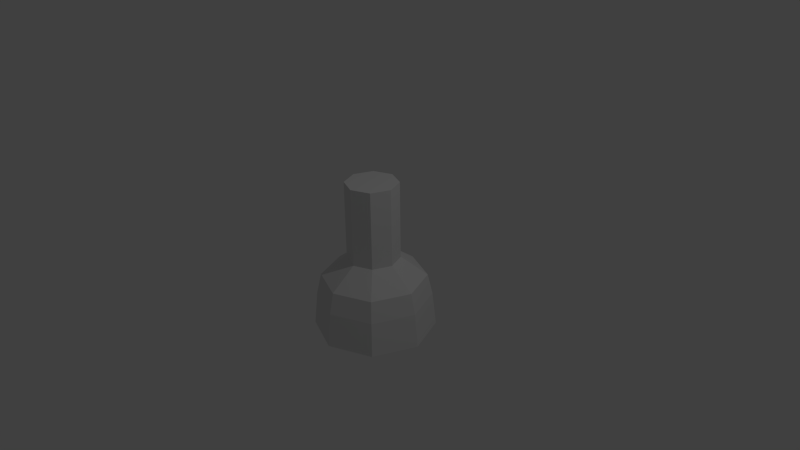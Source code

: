 # Source: thruster.blend  (saved by Blender 2.76.0; exported with 4.5.12 LTS)
import bpy
from mathutils import Matrix  # noqa: F401  (used for matrix-valued properties, if any)

bpy.ops.wm.read_factory_settings(use_empty=True)
scene = bpy.context.scene
scene.name = 'Scene'

# ---- collections
col_collection_1 = bpy.data.collections.new('Collection 1'); scene.collection.children.link(col_collection_1)

# ---- images (referenced by path relative to the original .blend; pixels are not part of the script)
import os
ASSET_DIR = os.environ.get("B2B_ASSET_DIR", "")  # directory of the original .blend (textures are referenced by path, not embedded)
HERE = os.path.dirname(os.path.abspath(__file__))  # packed textures are extracted next to this script under _unpacked/

def load_image(name, relpath, width, height, colorspace="sRGB"):
    """Load a texture the original file referenced (path relative to the .blend, or extracted next to this script)."""
    p = next((c for c in (os.path.join(HERE, relpath), os.path.join(ASSET_DIR, relpath)) if relpath and os.path.exists(c)), "")
    if p:
        img = bpy.data.images.load(p, check_existing=True)
        img.name = name
    else:  # same state as the original file: an image datablock whose file is absent (Cycles renders it pink)
        img = bpy.data.images.new(name, width, height)
        img.source = "FILE"
        img.filepath = "//" + (relpath or name)
    img.colorspace_settings.name = colorspace
    return img
img_thruster_d = load_image('Thruster_D', 'Thruster_D.png', 1024, 1024, 'sRGB')

# ---- materials (node trees are filled in below, after node groups)
mat_thruster_m_2 = bpy.data.materials.new('Thruster_M_2')
mat_thruster_m_2.alpha_threshold = 0.0
mat_thruster_m_2.use_transparent_shadow = False
mat_thruster_m_2.roughness = 0.5

# ---- material node trees

# ---- world
world_world = bpy.data.worlds.new('World'); scene.world = world_world
world_world.use_nodes = True; world_world.node_tree.nodes.clear()
_N = world_world.node_tree.nodes; _L = world_world.node_tree.links
n0 = _N.new('ShaderNodeOutputWorld'); n0.name = 'World Output'; n0.location = (300, 300)
n1 = _N.new('ShaderNodeBackground'); n1.name = 'Background'; n1.location = (10, 300)
n1.inputs[0].default_value = (0.05088, 0.05088, 0.05088, 1.0)
_L.new(n1.outputs[0], n0.inputs[0])
n0.is_active_output = True
world_world.color = (0.05088, 0.05088, 0.05088)
world_world.use_sun_shadow = False
world_world.sun_shadow_jitter_overblur = 0.0
world_world.cycles.sampling_method = 'MANUAL'
world_world.cycles.sample_map_resolution = 256

# ---- cameras
cam_camera = bpy.data.cameras.new('Camera')
cam_camera.clip_end = 100.0
cam_camera.lens = 35.0
cam_camera.sensor_width = 32.0
cam_camera.sensor_height = 18.0
cam_camera.ortho_scale = 7.314
cam_camera.dof.focus_distance = 0.0
cam_camera.dof.aperture_fstop = 128.0

# ---- lights
light_lamp = bpy.data.lights.new('Lamp', 'POINT')
light_lamp.transmission_factor = 0.0
light_lamp.cutoff_distance = 30.0
light_lamp.energy = 100.0
light_lamp.shadow_buffer_clip_start = 1.001
light_lamp.shadow_soft_size = 0.1
light_lamp.shadow_maximum_resolution = 0.006
light_lamp.use_absolute_resolution = True
light_lamp.cycles.use_multiple_importance_sampling = False

# ---- meshes
me_cylinder = bpy.data.meshes.new('Cylinder')
me_cylinder.from_pydata([(-1.369e-08, 0.6638, -1.0), (-1.369e-08, 0.6638, 1.0), (0.4694, 0.4694, -1.0), (0.4694, 0.4694, 1.0), (0.6638, -3.035e-08, -1.0), (0.6638, -3.035e-08, 1.0), (0.4694, -0.4694, -1.0), (0.4694, -0.4694, 1.0), (-7.172e-08, -0.6638, -1.0), (-7.172e-08, -0.6638, 1.0), (-0.4694, -0.4694, -1.0), (-0.4694, -0.4694, 1.0), (-0.6638, 6.579e-09, -1.0), (-0.6638, 6.579e-09, 1.0), (-0.4694, 0.4694, -1.0), (-0.4694, 0.4694, 1.0), (1.337e-08, 1.328, -1.501), (0.9393, 0.9393, -1.501), (1.328, -5.676e-08, -1.501), (0.9393, -0.9393, -1.501), (-1.028e-07, -1.328, -1.501), (-0.9393, -0.9393, -1.501), (-1.328, 1.715e-08, -1.501), (-0.9393, 0.9393, -1.501), (1.697e-08, 1.45, -2.036), (1.025, 1.025, -2.036), (1.45, -6.149e-08, -2.036), (1.025, -1.025, -2.036), (-1.098e-07, -1.45, -2.036), (-1.025, -1.025, -2.036), (-1.45, 1.916e-08, -2.036), (-1.025, 1.025, -2.036), (1.967e-08, 1.539, -2.904), (1.089, 1.089, -2.904), (1.539, -6.497e-08, -2.904), (1.089, -1.089, -2.904), (-1.149e-07, -1.539, -2.904), (-1.089, -1.089, -2.904), (-1.539, 2.068e-08, -2.904), (-1.089, 1.089, -2.904)], [], [(0, 1, 3, 2), (2, 3, 5, 4), (4, 5, 7, 6), (6, 7, 9, 8), (8, 9, 11, 10), (10, 11, 13, 12), (3, 1, 15, 13, 11, 9, 7, 5), (14, 15, 1, 0), (12, 13, 15, 14), (12, 14, 23, 22), (23, 16, 24, 31), (4, 6, 19, 18), (10, 12, 22, 21), (0, 2, 17, 16), (2, 4, 18, 17), (8, 10, 21, 20), (14, 0, 16, 23), (6, 8, 20, 19), (31, 24, 32, 39), (19, 20, 28, 27), (20, 21, 29, 28), (16, 17, 25, 24), (21, 22, 30, 29), (17, 18, 26, 25), (22, 23, 31, 30), (18, 19, 27, 26), (32, 33, 34, 35, 36, 37, 38, 39), (27, 28, 36, 35), (28, 29, 37, 36), (24, 25, 33, 32), (29, 30, 38, 37), (25, 26, 34, 33), (30, 31, 39, 38), (26, 27, 35, 34)])
_uv = me_cylinder.uv_layers.new(name='UVMap')
_uv.uv.foreach_set('vector', [0.8769, 0.6443, 0.8769, 0.3545, 0.9448, 0.3545, 0.9448, 0.6443, 0.6222, 0.648, 0.6222, 0.3481, 0.6719, 0.3535, 0.6719, 0.6534, 0.6719, 0.6534, 0.6719, 0.3535, 0.7422, 0.3535, 0.7422, 0.6534, 0.7422, 0.6534, 0.7422, 0.3535, 0.7919, 0.3481, 0.7919, 0.648, 0.9424, 0.6736, 0.9424, 0.943, 0.8793, 0.943, 0.8793, 0.6736, 0.8032, 0.7131, 0.8032, 0.9632, 0.7617, 0.9587, 0.7617, 0.7086, 0.07841, 0.9705, 0.02712, 0.9146, 0.02712, 0.8356, 0.07841, 0.7797, 0.151, 0.7797, 0.2023, 0.8356, 0.2023, 0.9146, 0.151, 0.9705, 0.7031, 0.7086, 0.7031, 0.9587, 0.6617, 0.9632, 0.6617, 0.7131, 0.7617, 0.7086, 0.7617, 0.9587, 0.7031, 0.9587, 0.7031, 0.7086, 0.4774, 0.2389, 0.528, 0.2389, 0.5533, 0.3055, 0.4521, 0.3055, 0.1963, 0.6222, 0.2041, 0.7065, 0.1462, 0.7197, 0.1377, 0.6277, 0.528, 0.106, 0.4774, 0.106, 0.4521, 0.03937, 0.5533, 0.03937, 0.4417, 0.2, 0.4774, 0.2389, 0.4521, 0.3055, 0.3805, 0.2276, 0.5638, 0.2, 0.5638, 0.1449, 0.6249, 0.1173, 0.6249, 0.2276, 0.5638, 0.1449, 0.528, 0.106, 0.5533, 0.03937, 0.6249, 0.1173, 0.4417, 0.1449, 0.4417, 0.2, 0.3805, 0.2276, 0.3805, 0.1173, 0.528, 0.2389, 0.5638, 0.2, 0.6249, 0.2276, 0.5533, 0.3055, 0.4774, 0.106, 0.4417, 0.1449, 0.3805, 0.1173, 0.4521, 0.03937, 0.1377, 0.6277, 0.1462, 0.7197, 0.05288, 0.7294, 0.04388, 0.6317, 0.5361, 0.5882, 0.5433, 0.6671, 0.4892, 0.6794, 0.4812, 0.5933, 0.5423, 0.981, 0.3725, 0.981, 0.3647, 0.882, 0.55, 0.882, 0.8975, 0.2667, 0.7639, 0.2667, 0.7578, 0.1889, 0.9036, 0.1889, 0.2041, 0.4187, 0.1963, 0.503, 0.1377, 0.4976, 0.1462, 0.4056, 0.5433, 0.3978, 0.5361, 0.4767, 0.4812, 0.4716, 0.4892, 0.3855, 0.1963, 0.503, 0.1963, 0.6222, 0.1377, 0.6277, 0.1377, 0.4976, 0.5361, 0.4767, 0.5361, 0.5882, 0.4812, 0.5933, 0.4812, 0.4716, 0.2141, 0.07743, 0.2733, 0.1419, 0.2733, 0.2332, 0.2141, 0.2977, 0.1303, 0.2977, 0.07109, 0.2332, 0.07109, 0.1419, 0.1303, 0.07743, 0.4812, 0.5933, 0.4892, 0.6794, 0.4018, 0.6885, 0.3934, 0.5971, 0.55, 0.882, 0.3647, 0.882, 0.359, 0.7235, 0.5557, 0.7235, 0.9036, 0.1889, 0.7578, 0.1889, 0.7533, 0.06414, 0.9081, 0.06414, 0.1462, 0.4056, 0.1377, 0.4976, 0.04388, 0.4936, 0.05288, 0.3959, 0.4892, 0.3855, 0.4812, 0.4716, 0.3934, 0.4678, 0.4018, 0.3763, 0.1377, 0.4976, 0.1377, 0.6277, 0.04388, 0.6317, 0.04388, 0.4936, 0.4812, 0.4716, 0.4812, 0.5933, 0.3934, 0.5971, 0.3934, 0.4678])
_ca = me_cylinder.color_attributes.new('Col', 'BYTE_COLOR', 'CORNER')
_ca.data.foreach_set('color', [0.1248, 0.08866, 1.0, 1.0, 0.1441, 0.1046, 1.0, 1.0, 0.1329, 0.09531, 1.0, 1.0, 0.05127, 0.01444, 0.05951, 1.0, 0.05127, 0.01444, 0.06125, 1.0, 0.1356, 0.09759, 1.0, 1.0, 0.1812, 0.1413, 1.0, 1.0, 0.1248, 0.08866, 1.0, 1.0, 0.04817, 0.01161, 0.04092, 1.0, 0.04667, 0.01096, 0.03434, 1.0, 0.05448, 0.01681, 0.07036, 1.0, 0.04667, 0.01096, 0.03434, 1.0, 0.04667, 0.01096, 0.03434, 1.0, 0.05286, 0.016, 0.07036, 1.0, 0.04667, 0.01096, 0.03434, 1.0, 0.04667, 0.01096, 0.03434, 1.0, 0.04817, 0.01161, 0.0356, 1.0, 0.04667, 0.01096, 0.03434, 1.0, 0.4735, 0.4342, 1.0, 1.0, 0.8879, 0.8714, 0.8879, 1.0, 0.9131, 0.8963, 1.0, 1.0, 0.1248, 0.08866, 1.0, 1.0, 0.1248, 0.08866, 1.0, 1.0, 0.6308, 0.5972, 1.0, 1.0, 0.04667, 0.01096, 0.0356, 1.0, 0.04667, 0.01096, 0.0356, 1.0, 0.1144, 0.07619, 0.807, 1.0, 0.1248, 0.08866, 1.0, 1.0, 0.1248, 0.08866, 1.0, 1.0, 0.04667, 0.01096, 0.03434, 1.0, 0.05448, 0.01681, 0.07036, 1.0, 0.04667, 0.01096, 0.03434, 1.0, 0.1248, 0.08866, 1.0, 1.0, 0.1248, 0.08866, 1.0, 1.0, 0.1441, 0.1046, 1.0, 1.0, 0.1248, 0.08866, 1.0, 1.0, 0.6308, 0.5972, 1.0, 1.0, 0.1248, 0.08866, 1.0, 1.0, 0.1248, 0.08866, 1.0, 1.0, 0.6105, 0.5776, 1.0, 1.0, 0.6308, 0.5972, 1.0, 1.0, 0.6105, 0.5776, 1.0, 1.0, 0.1248, 0.08866, 1.0, 1.0, 0.8714, 0.8632, 1.0, 1.0, 0.1248, 0.08866, 1.0, 1.0, 0.1248, 0.08866, 1.0, 1.0, 0.1248, 0.08866, 1.0, 1.0, 0.1248, 0.08866, 1.0, 1.0, 0.04817, 0.01161, 0.04092, 1.0, 0.04667, 0.01096, 0.03434, 1.0, 0.1248, 0.08866, 1.0, 1.0, 0.1248, 0.08866, 1.0, 1.0, 0.8879, 0.8714, 0.8879, 1.0, 0.5906, 0.5333, 0.6654, 1.0, 0.8469, 0.8228, 0.8632, 1.0, 0.9131, 0.8963, 1.0, 1.0, 0.1248, 0.08866, 1.0, 1.0, 0.05127, 0.01444, 0.05951, 1.0, 0.1274, 0.09084, 1.0, 1.0, 0.1248, 0.08866, 1.0, 1.0, 0.04667, 0.01096, 0.03434, 1.0, 0.04817, 0.01161, 0.04092, 1.0, 0.1248, 0.08866, 1.0, 1.0, 0.1248, 0.08866, 1.0, 1.0, 0.04817, 0.01161, 0.0356, 1.0, 0.8879, 0.8714, 0.8879, 1.0, 0.9131, 0.8963, 1.0, 1.0, 0.1248, 0.08866, 1.0, 1.0, 0.6105, 0.5776, 1.0, 1.0, 0.1248, 0.08866, 1.0, 1.0, 0.1248, 0.08866, 1.0, 1.0, 0.1248, 0.08866, 1.0, 1.0, 0.04667, 0.01096, 0.03434, 1.0, 0.04817, 0.01161, 0.0356, 1.0, 0.1248, 0.08866, 1.0, 1.0, 0.1248, 0.08866, 1.0, 1.0, 0.1248, 0.08866, 1.0, 1.0, 0.1248, 0.08866, 1.0, 1.0, 0.1329, 0.09759, 1.0, 1.0, 0.1248, 0.08866, 1.0, 1.0, 0.1248, 0.08866, 1.0, 1.0, 0.1248, 0.08866, 1.0, 1.0, 0.1248, 0.08866, 1.0, 1.0, 0.1248, 0.08866, 1.0, 1.0, 0.1248, 0.08866, 1.0, 1.0, 0.9131, 0.8963, 1.0, 1.0, 0.1248, 0.08866, 1.0, 1.0, 0.1248, 0.08866, 1.0, 1.0, 0.1248, 0.08866, 1.0, 1.0, 0.1274, 0.09084, 1.0, 1.0, 0.1248, 0.08866, 1.0, 1.0, 0.1248, 0.08866, 1.0, 1.0, 0.9131, 0.8963, 1.0, 1.0, 0.8714, 0.8632, 1.0, 1.0, 0.1248, 0.08866, 1.0, 1.0, 0.1248, 0.08866, 1.0, 1.0, 0.1274, 0.09084, 1.0, 1.0, 0.1248, 0.08866, 1.0, 1.0, 0.1248, 0.08866, 1.0, 1.0, 0.1248, 0.08866, 1.0, 1.0, 0.8714, 0.8632, 1.0, 1.0, 0.1248, 0.08866, 1.0, 1.0, 0.1248, 0.08866, 1.0, 1.0, 0.1248, 0.08866, 1.0, 1.0, 0.1248, 0.08866, 1.0, 1.0, 0.1248, 0.08866, 1.0, 1.0, 0.1248, 0.08866, 1.0, 1.0, 0.1248, 0.08866, 1.0, 1.0, 0.1329, 0.09531, 1.0, 1.0, 0.1248, 0.08866, 1.0, 1.0, 0.1248, 0.08866, 1.0, 1.0, 0.1301, 0.09306, 1.0, 1.0, 0.1248, 0.08866, 1.0, 1.0, 0.2384, 0.1946, 1.0, 1.0, 0.1248, 0.08866, 1.0, 1.0, 0.1248, 0.08866, 1.0, 1.0, 0.1248, 0.08866, 1.0, 1.0, 0.1248, 0.08866, 1.0, 1.0, 0.1248, 0.08866, 1.0, 1.0, 0.1248, 0.08866, 1.0, 1.0, 0.1248, 0.08866, 1.0, 1.0, 0.1248, 0.08866, 1.0, 1.0, 0.2346, 0.1912, 1.0, 1.0, 0.1248, 0.08866, 1.0, 1.0, 0.1248, 0.08866, 1.0, 1.0, 0.1248, 0.08866, 1.0, 1.0, 0.1248, 0.08866, 1.0, 1.0, 0.1248, 0.08866, 1.0, 1.0, 0.1248, 0.08866, 1.0, 1.0, 0.1248, 0.08866, 1.0, 1.0, 0.1248, 0.08866, 1.0, 1.0, 0.1356, 0.09759, 1.0, 1.0, 0.1248, 0.08866, 1.0, 1.0, 0.1248, 0.08866, 1.0, 1.0, 0.1248, 0.08866, 1.0, 1.0, 0.1248, 0.08866, 1.0, 1.0, 0.1248, 0.08866, 1.0, 1.0, 0.1248, 0.08866, 1.0, 1.0, 0.1248, 0.08866, 1.0, 1.0, 0.1248, 0.09084, 1.0, 1.0, 0.1248, 0.08866, 1.0, 1.0, 0.1248, 0.08866, 1.0, 1.0, 0.1301, 0.09306, 1.0, 1.0, 0.1248, 0.08866, 1.0, 1.0])
me_cylinder.materials.append(mat_thruster_m_2)
me_cylinder.use_remesh_preserve_volume = False
me_cylinder.use_remesh_preserve_attributes = False
me_cylinder.use_mirror_vertex_groups = False
me_cylinder.update()

# ---- objects
ob_thruster = bpy.data.objects.new('Thruster', me_cylinder)
ob_lamp = bpy.data.objects.new('Lamp', light_lamp)
ob_camera = bpy.data.objects.new('Camera', cam_camera)

# ---- transforms, parenting, visibility, modifiers, constraints
ob_thruster.location = (0.0, 0.0, 0.4869)
ob_thruster.scale = (0.5238, 0.5238, 0.5238)
ob_thruster.lineart.crease_threshold = 0.0
ob_lamp.location = (4.076, 1.005, 5.904)
ob_lamp.rotation_euler = (0.6503, 0.05522, 1.866)
ob_lamp.lock_rotations_4d = False
ob_lamp.empty_display_type = 'ARROWS'
ob_lamp.color = (0.0, 0.0, 0.0, 0.0)
ob_lamp.lineart.crease_threshold = 0.0
ob_camera.location = (7.481, -6.508, 5.344)
ob_camera.rotation_euler = (1.109, 0.01082, 0.8149)
ob_camera.lock_rotations_4d = False
ob_camera.empty_display_type = 'ARROWS'
ob_camera.color = (0.0, 0.0, 0.0, 0.0)
ob_camera.display_type = 'WIRE'
ob_camera.lineart.crease_threshold = 0.0

# ---- collection membership
col_collection_1.objects.link(ob_thruster)
col_collection_1.objects.link(ob_lamp)
col_collection_1.objects.link(ob_camera)

# ---- scene / render settings (as saved in the file)
scene.camera = ob_camera
scene.frame_start = 1; scene.frame_end = 250; scene.frame_set(1)
scene.render.engine = 'BLENDER_EEVEE_NEXT'
scene.render.resolution_percentage = 50
scene.render.dither_intensity = 0.0
scene.cycles.use_denoising = False
scene.cycles.samples = 10
scene.cycles.sampling_pattern = 'TABULATED_SOBOL'
scene.cycles.light_sampling_threshold = 0.0
scene.cycles.use_adaptive_sampling = False
scene.cycles.use_light_tree = False
scene.cycles.blur_glossy = 0.0
scene.cycles.pixel_filter_type = 'GAUSSIAN'
scene.cycles.sample_clamp_indirect = 0.0
scene.view_settings.view_transform = 'Standard'
bpy.context.view_layer.update()
